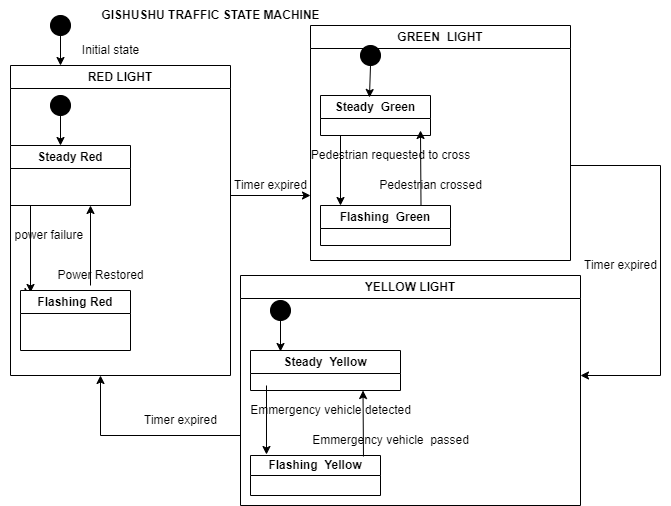

The diagram above was exported from draw.io. Its source (the exported page's mxGraphModel, read from the mxfile embedded in the PNG):
<mxGraphModel dx="927" dy="524" grid="1" gridSize="10" guides="1" tooltips="1" connect="1" arrows="1" fold="1" page="1" pageScale="1" pageWidth="850" pageHeight="1100" math="0" shadow="0">
  <root>
    <mxCell id="0" />
    <mxCell id="1" parent="0" />
    <mxCell id="Vc9gPZBDn7QNzw4_DsMz-1" value="RED LIGHT" style="swimlane;whiteSpace=wrap;html=1;" vertex="1" parent="1">
      <mxGeometry x="160" y="140" width="220" height="310" as="geometry" />
    </mxCell>
    <mxCell id="Vc9gPZBDn7QNzw4_DsMz-8" value="" style="endArrow=classic;html=1;rounded=0;exitX=0.5;exitY=1;exitDx=0;exitDy=0;" edge="1" parent="Vc9gPZBDn7QNzw4_DsMz-1" source="Vc9gPZBDn7QNzw4_DsMz-9">
      <mxGeometry width="50" height="50" relative="1" as="geometry">
        <mxPoint x="40" y="110" as="sourcePoint" />
        <mxPoint x="50" y="80" as="targetPoint" />
      </mxGeometry>
    </mxCell>
    <mxCell id="Vc9gPZBDn7QNzw4_DsMz-9" value="" style="shape=ellipse;html=1;fillColor=strokeColor;fontSize=18;fontColor=#ffffff;" vertex="1" parent="Vc9gPZBDn7QNzw4_DsMz-1">
      <mxGeometry x="40" y="30" width="20" height="20" as="geometry" />
    </mxCell>
    <mxCell id="Vc9gPZBDn7QNzw4_DsMz-10" value="Steady Red" style="swimlane;whiteSpace=wrap;html=1;" vertex="1" parent="Vc9gPZBDn7QNzw4_DsMz-1">
      <mxGeometry y="80" width="120" height="60" as="geometry" />
    </mxCell>
    <mxCell id="Vc9gPZBDn7QNzw4_DsMz-19" value="" style="endArrow=classic;html=1;rounded=0;entryX=0.091;entryY=0.033;entryDx=0;entryDy=0;entryPerimeter=0;" edge="1" parent="Vc9gPZBDn7QNzw4_DsMz-10" target="Vc9gPZBDn7QNzw4_DsMz-12">
      <mxGeometry width="50" height="50" relative="1" as="geometry">
        <mxPoint x="20" y="60" as="sourcePoint" />
        <mxPoint x="20" y="140" as="targetPoint" />
      </mxGeometry>
    </mxCell>
    <mxCell id="Vc9gPZBDn7QNzw4_DsMz-14" value="" style="endArrow=classic;html=1;rounded=0;" edge="1" parent="Vc9gPZBDn7QNzw4_DsMz-1">
      <mxGeometry width="50" height="50" relative="1" as="geometry">
        <mxPoint x="80" y="220" as="sourcePoint" />
        <mxPoint x="80" y="140" as="targetPoint" />
      </mxGeometry>
    </mxCell>
    <mxCell id="Vc9gPZBDn7QNzw4_DsMz-16" value="power failure&amp;nbsp;" style="text;html=1;align=center;verticalAlign=middle;resizable=0;points=[];autosize=1;strokeColor=none;fillColor=none;" vertex="1" parent="Vc9gPZBDn7QNzw4_DsMz-1">
      <mxGeometry x="-10" y="155" width="100" height="30" as="geometry" />
    </mxCell>
    <mxCell id="Vc9gPZBDn7QNzw4_DsMz-2" value="GREEN&amp;nbsp; LIGHT" style="swimlane;whiteSpace=wrap;html=1;startSize=23;" vertex="1" parent="1">
      <mxGeometry x="460" y="100" width="260" height="235" as="geometry" />
    </mxCell>
    <mxCell id="Vc9gPZBDn7QNzw4_DsMz-22" value="Steady&amp;nbsp; Green" style="swimlane;whiteSpace=wrap;html=1;" vertex="1" parent="Vc9gPZBDn7QNzw4_DsMz-2">
      <mxGeometry x="10" y="70" width="110" height="40" as="geometry" />
    </mxCell>
    <mxCell id="Vc9gPZBDn7QNzw4_DsMz-24" value="Flashing&amp;nbsp; Green" style="swimlane;whiteSpace=wrap;html=1;" vertex="1" parent="Vc9gPZBDn7QNzw4_DsMz-2">
      <mxGeometry x="10" y="180" width="130" height="40" as="geometry" />
    </mxCell>
    <mxCell id="Vc9gPZBDn7QNzw4_DsMz-26" value="" style="shape=ellipse;html=1;fillColor=strokeColor;fontSize=18;fontColor=#ffffff;" vertex="1" parent="Vc9gPZBDn7QNzw4_DsMz-2">
      <mxGeometry x="50" y="20" width="20" height="20" as="geometry" />
    </mxCell>
    <mxCell id="Vc9gPZBDn7QNzw4_DsMz-28" value="" style="endArrow=classic;html=1;rounded=0;entryX=0.445;entryY=0.05;entryDx=0;entryDy=0;entryPerimeter=0;" edge="1" parent="Vc9gPZBDn7QNzw4_DsMz-2" target="Vc9gPZBDn7QNzw4_DsMz-22">
      <mxGeometry width="50" height="50" relative="1" as="geometry">
        <mxPoint x="60" y="40" as="sourcePoint" />
        <mxPoint x="110" y="-10" as="targetPoint" />
      </mxGeometry>
    </mxCell>
    <mxCell id="Vc9gPZBDn7QNzw4_DsMz-29" value="" style="endArrow=classic;html=1;rounded=0;" edge="1" parent="Vc9gPZBDn7QNzw4_DsMz-2">
      <mxGeometry width="50" height="50" relative="1" as="geometry">
        <mxPoint x="30" y="110" as="sourcePoint" />
        <mxPoint x="30" y="180" as="targetPoint" />
      </mxGeometry>
    </mxCell>
    <mxCell id="Vc9gPZBDn7QNzw4_DsMz-30" value="" style="endArrow=classic;html=1;rounded=0;" edge="1" parent="Vc9gPZBDn7QNzw4_DsMz-2">
      <mxGeometry width="50" height="50" relative="1" as="geometry">
        <mxPoint x="110.5" y="180" as="sourcePoint" />
        <mxPoint x="110" y="105" as="targetPoint" />
      </mxGeometry>
    </mxCell>
    <mxCell id="Vc9gPZBDn7QNzw4_DsMz-3" value="YELLOW LIGHT" style="swimlane;whiteSpace=wrap;html=1;" vertex="1" parent="1">
      <mxGeometry x="390" y="350" width="340" height="230" as="geometry" />
    </mxCell>
    <mxCell id="Vc9gPZBDn7QNzw4_DsMz-37" value="" style="shape=ellipse;html=1;fillColor=strokeColor;fontSize=18;fontColor=#ffffff;" vertex="1" parent="Vc9gPZBDn7QNzw4_DsMz-3">
      <mxGeometry x="30" y="25" width="20" height="20" as="geometry" />
    </mxCell>
    <mxCell id="Vc9gPZBDn7QNzw4_DsMz-38" value="Steady&amp;nbsp; Yellow" style="swimlane;whiteSpace=wrap;html=1;" vertex="1" parent="Vc9gPZBDn7QNzw4_DsMz-3">
      <mxGeometry x="10" y="75" width="150" height="40" as="geometry" />
    </mxCell>
    <mxCell id="Vc9gPZBDn7QNzw4_DsMz-45" value="" style="endArrow=classic;html=1;rounded=0;entryX=0.123;entryY=-0.025;entryDx=0;entryDy=0;entryPerimeter=0;" edge="1" parent="Vc9gPZBDn7QNzw4_DsMz-38" target="Vc9gPZBDn7QNzw4_DsMz-40">
      <mxGeometry width="50" height="50" relative="1" as="geometry">
        <mxPoint x="16" y="35" as="sourcePoint" />
        <mxPoint x="80" y="-5" as="targetPoint" />
      </mxGeometry>
    </mxCell>
    <mxCell id="Vc9gPZBDn7QNzw4_DsMz-40" value="Flashing&amp;nbsp; Yellow" style="swimlane;whiteSpace=wrap;html=1;startSize=20;" vertex="1" parent="Vc9gPZBDn7QNzw4_DsMz-3">
      <mxGeometry x="10" y="180" width="130" height="40" as="geometry" />
    </mxCell>
    <mxCell id="Vc9gPZBDn7QNzw4_DsMz-42" value="" style="endArrow=classic;html=1;rounded=0;entryX=0.75;entryY=1;entryDx=0;entryDy=0;exitX=0.869;exitY=0.025;exitDx=0;exitDy=0;exitPerimeter=0;" edge="1" parent="Vc9gPZBDn7QNzw4_DsMz-3" source="Vc9gPZBDn7QNzw4_DsMz-40" target="Vc9gPZBDn7QNzw4_DsMz-38">
      <mxGeometry width="50" height="50" relative="1" as="geometry">
        <mxPoint x="90" y="150" as="sourcePoint" />
        <mxPoint x="140" y="100" as="targetPoint" />
      </mxGeometry>
    </mxCell>
    <mxCell id="Vc9gPZBDn7QNzw4_DsMz-48" value="" style="endArrow=classic;html=1;rounded=0;exitX=0.5;exitY=1;exitDx=0;exitDy=0;entryX=0.2;entryY=0.025;entryDx=0;entryDy=0;entryPerimeter=0;" edge="1" parent="Vc9gPZBDn7QNzw4_DsMz-3" source="Vc9gPZBDn7QNzw4_DsMz-37" target="Vc9gPZBDn7QNzw4_DsMz-38">
      <mxGeometry width="50" height="50" relative="1" as="geometry">
        <mxPoint x="-60" y="-10" as="sourcePoint" />
        <mxPoint x="-60" y="20" as="targetPoint" />
      </mxGeometry>
    </mxCell>
    <mxCell id="Vc9gPZBDn7QNzw4_DsMz-49" value="Emmergency vehicle detected" style="text;html=1;align=center;verticalAlign=middle;resizable=0;points=[];autosize=1;strokeColor=none;fillColor=none;" vertex="1" parent="Vc9gPZBDn7QNzw4_DsMz-3">
      <mxGeometry y="120" width="180" height="30" as="geometry" />
    </mxCell>
    <mxCell id="Vc9gPZBDn7QNzw4_DsMz-52" value="Emmergency vehicle&amp;nbsp; passed" style="text;html=1;align=center;verticalAlign=middle;resizable=0;points=[];autosize=1;strokeColor=none;fillColor=none;" vertex="1" parent="Vc9gPZBDn7QNzw4_DsMz-3">
      <mxGeometry x="60" y="150" width="180" height="30" as="geometry" />
    </mxCell>
    <mxCell id="Vc9gPZBDn7QNzw4_DsMz-5" value="" style="shape=ellipse;html=1;fillColor=strokeColor;fontSize=18;fontColor=#ffffff;" vertex="1" parent="1">
      <mxGeometry x="200" y="90" width="20" height="20" as="geometry" />
    </mxCell>
    <mxCell id="Vc9gPZBDn7QNzw4_DsMz-6" value="" style="endArrow=classic;html=1;rounded=0;" edge="1" parent="1">
      <mxGeometry width="50" height="50" relative="1" as="geometry">
        <mxPoint x="210" y="110" as="sourcePoint" />
        <mxPoint x="210" y="140" as="targetPoint" />
      </mxGeometry>
    </mxCell>
    <mxCell id="Vc9gPZBDn7QNzw4_DsMz-7" value="Initial state" style="text;html=1;align=center;verticalAlign=middle;resizable=0;points=[];autosize=1;strokeColor=none;fillColor=none;" vertex="1" parent="1">
      <mxGeometry x="220" y="110" width="80" height="30" as="geometry" />
    </mxCell>
    <mxCell id="Vc9gPZBDn7QNzw4_DsMz-13" value="" style="endArrow=classic;html=1;rounded=0;startArrow=none;" edge="1" parent="1" source="Vc9gPZBDn7QNzw4_DsMz-12">
      <mxGeometry width="50" height="50" relative="1" as="geometry">
        <mxPoint x="180" y="280" as="sourcePoint" />
        <mxPoint x="180" y="370" as="targetPoint" />
      </mxGeometry>
    </mxCell>
    <mxCell id="Vc9gPZBDn7QNzw4_DsMz-17" value="Power Restored" style="text;html=1;align=center;verticalAlign=middle;resizable=0;points=[];autosize=1;strokeColor=none;fillColor=none;" vertex="1" parent="1">
      <mxGeometry x="195" y="335" width="110" height="30" as="geometry" />
    </mxCell>
    <mxCell id="Vc9gPZBDn7QNzw4_DsMz-12" value="Flashing Red" style="swimlane;whiteSpace=wrap;html=1;" vertex="1" parent="1">
      <mxGeometry x="170" y="365" width="110" height="60" as="geometry" />
    </mxCell>
    <mxCell id="Vc9gPZBDn7QNzw4_DsMz-31" value="Pedestrian requested to cross" style="text;html=1;align=center;verticalAlign=middle;resizable=0;points=[];autosize=1;strokeColor=none;fillColor=none;" vertex="1" parent="1">
      <mxGeometry x="450" y="215" width="180" height="30" as="geometry" />
    </mxCell>
    <mxCell id="Vc9gPZBDn7QNzw4_DsMz-35" value="Pedestrian crossed" style="text;html=1;align=center;verticalAlign=middle;resizable=0;points=[];autosize=1;strokeColor=none;fillColor=none;" vertex="1" parent="1">
      <mxGeometry x="515" y="245" width="130" height="30" as="geometry" />
    </mxCell>
    <mxCell id="Vc9gPZBDn7QNzw4_DsMz-53" value="" style="endArrow=classic;html=1;rounded=0;" edge="1" parent="1">
      <mxGeometry width="50" height="50" relative="1" as="geometry">
        <mxPoint x="720" y="240" as="sourcePoint" />
        <mxPoint x="730" y="450" as="targetPoint" />
        <Array as="points">
          <mxPoint x="810" y="240" />
          <mxPoint x="810" y="450" />
        </Array>
      </mxGeometry>
    </mxCell>
    <mxCell id="Vc9gPZBDn7QNzw4_DsMz-54" value="Timer expired" style="text;html=1;align=center;verticalAlign=middle;resizable=0;points=[];autosize=1;strokeColor=none;fillColor=none;" vertex="1" parent="1">
      <mxGeometry x="720" y="325" width="100" height="30" as="geometry" />
    </mxCell>
    <mxCell id="Vc9gPZBDn7QNzw4_DsMz-55" value="" style="endArrow=classic;html=1;rounded=0;" edge="1" parent="1">
      <mxGeometry width="50" height="50" relative="1" as="geometry">
        <mxPoint x="380" y="270" as="sourcePoint" />
        <mxPoint x="460" y="270" as="targetPoint" />
      </mxGeometry>
    </mxCell>
    <mxCell id="Vc9gPZBDn7QNzw4_DsMz-56" value="Timer expired" style="text;html=1;align=center;verticalAlign=middle;resizable=0;points=[];autosize=1;strokeColor=none;fillColor=none;" vertex="1" parent="1">
      <mxGeometry x="370" y="245" width="100" height="30" as="geometry" />
    </mxCell>
    <mxCell id="Vc9gPZBDn7QNzw4_DsMz-57" value="" style="endArrow=classic;html=1;rounded=0;" edge="1" parent="1">
      <mxGeometry width="50" height="50" relative="1" as="geometry">
        <mxPoint x="390" y="510" as="sourcePoint" />
        <mxPoint x="250" y="450" as="targetPoint" />
        <Array as="points">
          <mxPoint x="250" y="510" />
        </Array>
      </mxGeometry>
    </mxCell>
    <mxCell id="Vc9gPZBDn7QNzw4_DsMz-58" value="Timer expired" style="text;html=1;align=center;verticalAlign=middle;resizable=0;points=[];autosize=1;strokeColor=none;fillColor=none;" vertex="1" parent="1">
      <mxGeometry x="280" y="480" width="100" height="30" as="geometry" />
    </mxCell>
    <mxCell id="Vc9gPZBDn7QNzw4_DsMz-59" value="&lt;b&gt;GISHUSHU TRAFFIC STATE MACHINE&lt;/b&gt;" style="text;html=1;align=center;verticalAlign=middle;resizable=0;points=[];autosize=1;strokeColor=none;fillColor=none;" vertex="1" parent="1">
      <mxGeometry x="240" y="75" width="240" height="30" as="geometry" />
    </mxCell>
  </root>
</mxGraphModel>